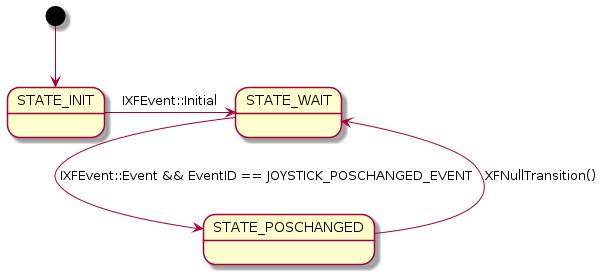

The diagram above was rendered by PlantUML. Its source (embedded in the PNG):
@startuml
[*] --> STATE_INIT
STATE_INIT -> STATE_WAIT : IXFEvent::Initial
STATE_WAIT --> STATE_POSCHANGED : IXFEvent::Event && EventID == JOYSTICK_POSCHANGED_EVENT
STATE_POSCHANGED --> STATE_WAIT : XFNullTransition()
@enduml